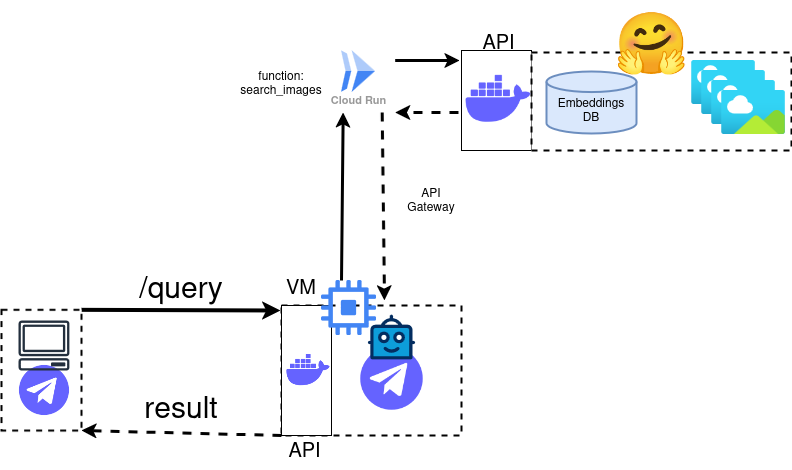

The diagram above was exported from draw.io. Its source (the exported page's mxGraphModel, read from the mxfile embedded in the PNG):
<mxGraphModel dx="1050" dy="574" grid="1" gridSize="10" guides="1" tooltips="1" connect="1" arrows="1" fold="1" page="1" pageScale="1" pageWidth="850" pageHeight="1100" math="0" shadow="0">
  <root>
    <mxCell id="0" />
    <mxCell id="1" parent="0" />
    <mxCell id="lkOy8XR9qxYkYMLbZnXo-19" value="" style="rounded=0;whiteSpace=wrap;html=1;" parent="1" vertex="1">
      <mxGeometry x="480" y="110" width="70" height="100" as="geometry" />
    </mxCell>
    <mxCell id="lkOy8XR9qxYkYMLbZnXo-17" value="" style="rounded=0;whiteSpace=wrap;html=1;dashed=1;strokeWidth=2;" parent="1" vertex="1">
      <mxGeometry x="550" y="112" width="260" height="98" as="geometry" />
    </mxCell>
    <mxCell id="lkOy8XR9qxYkYMLbZnXo-5" value="" style="group" parent="1" vertex="1" connectable="0">
      <mxGeometry x="300" y="375" width="220" height="155" as="geometry" />
    </mxCell>
    <mxCell id="lkOy8XR9qxYkYMLbZnXo-24" value="" style="rounded=0;whiteSpace=wrap;html=1;dashed=1;strokeWidth=2;" parent="lkOy8XR9qxYkYMLbZnXo-5" vertex="1">
      <mxGeometry y="-10" width="180" height="130" as="geometry" />
    </mxCell>
    <mxCell id="lkOy8XR9qxYkYMLbZnXo-3" value="" style="shape=image;html=1;verticalAlign=top;verticalLabelPosition=bottom;labelBackgroundColor=#ffffff;imageAspect=0;aspect=fixed;image=https://cdn1.iconfinder.com/data/icons/unicons-line-vol-6/24/telegram-128.png" parent="lkOy8XR9qxYkYMLbZnXo-5" vertex="1">
      <mxGeometry x="73" y="25.5" width="75" height="75" as="geometry" />
    </mxCell>
    <mxCell id="lkOy8XR9qxYkYMLbZnXo-4" value="" style="verticalLabelPosition=bottom;aspect=fixed;html=1;shape=mxgraph.salesforce.bots;" parent="lkOy8XR9qxYkYMLbZnXo-5" vertex="1">
      <mxGeometry x="86.31099999999995" y="-1" width="47.37" height="45" as="geometry" />
    </mxCell>
    <mxCell id="lkOy8XR9qxYkYMLbZnXo-42" value="" style="rounded=0;whiteSpace=wrap;html=1;" parent="lkOy8XR9qxYkYMLbZnXo-5" vertex="1">
      <mxGeometry y="-10" width="50" height="130" as="geometry" />
    </mxCell>
    <mxCell id="lkOy8XR9qxYkYMLbZnXo-40" value="" style="shape=image;html=1;verticalAlign=top;verticalLabelPosition=bottom;labelBackgroundColor=#ffffff;imageAspect=0;aspect=fixed;image=https://cdn1.iconfinder.com/data/icons/unicons-line-vol-3/24/docker-128.png" parent="lkOy8XR9qxYkYMLbZnXo-5" vertex="1">
      <mxGeometry x="0.9999999999999991" y="29" width="52" height="52" as="geometry" />
    </mxCell>
    <mxCell id="lkOy8XR9qxYkYMLbZnXo-43" value="&lt;font style=&quot;font-size: 20px;&quot;&gt;API&lt;/font&gt;" style="text;html=1;align=center;verticalAlign=middle;whiteSpace=wrap;rounded=0;" parent="lkOy8XR9qxYkYMLbZnXo-5" vertex="1">
      <mxGeometry x="1" y="125" width="45" height="15" as="geometry" />
    </mxCell>
    <mxCell id="sp1cBVrtcJQuBb5i6N8b-1" value="" style="editableCssRules=.*;html=1;shape=image;verticalLabelPosition=bottom;labelBackgroundColor=#ffffff;verticalAlign=top;aspect=fixed;imageAspect=0;image=data:image/svg+xml,(base64 omitted: 1732 chars);" vertex="1" parent="lkOy8XR9qxYkYMLbZnXo-5">
      <mxGeometry x="40" y="-35" width="55" height="55" as="geometry" />
    </mxCell>
    <mxCell id="lkOy8XR9qxYkYMLbZnXo-7" value="&lt;font style=&quot;font-size: 60px;&quot;&gt;🤗&lt;/font&gt;" style="text;html=1;align=center;verticalAlign=middle;whiteSpace=wrap;rounded=0;" parent="1" vertex="1">
      <mxGeometry x="630" y="60" width="80" height="80" as="geometry" />
    </mxCell>
    <mxCell id="lkOy8XR9qxYkYMLbZnXo-8" value="" style="image;aspect=fixed;html=1;points=[];align=center;fontSize=12;image=img/lib/azure2/general/Image.svg;" parent="1" vertex="1">
      <mxGeometry x="710" y="120" width="64" height="44" as="geometry" />
    </mxCell>
    <mxCell id="lkOy8XR9qxYkYMLbZnXo-9" value="" style="image;aspect=fixed;html=1;points=[];align=center;fontSize=12;image=img/lib/azure2/general/Image.svg;" parent="1" vertex="1">
      <mxGeometry x="720" y="130" width="64" height="44" as="geometry" />
    </mxCell>
    <mxCell id="lkOy8XR9qxYkYMLbZnXo-10" value="" style="image;aspect=fixed;html=1;points=[];align=center;fontSize=12;image=img/lib/azure2/general/Image.svg;" parent="1" vertex="1">
      <mxGeometry x="730" y="140" width="64" height="44" as="geometry" />
    </mxCell>
    <mxCell id="lkOy8XR9qxYkYMLbZnXo-11" value="" style="image;aspect=fixed;html=1;points=[];align=center;fontSize=12;image=img/lib/azure2/general/Image.svg;" parent="1" vertex="1">
      <mxGeometry x="740" y="150" width="64" height="44" as="geometry" />
    </mxCell>
    <mxCell id="lkOy8XR9qxYkYMLbZnXo-12" value="" style="endArrow=classic;html=1;rounded=0;strokeWidth=4;exitX=1;exitY=0;exitDx=0;exitDy=0;" parent="1" source="lkOy8XR9qxYkYMLbZnXo-47" edge="1">
      <mxGeometry width="50" height="50" relative="1" as="geometry">
        <mxPoint x="110" y="365" as="sourcePoint" />
        <mxPoint x="299" y="370" as="targetPoint" />
        <Array as="points" />
      </mxGeometry>
    </mxCell>
    <mxCell id="lkOy8XR9qxYkYMLbZnXo-13" value="&lt;font style=&quot;font-size: 30px;&quot;&gt;/query &lt;/font&gt;" style="text;html=1;align=center;verticalAlign=middle;whiteSpace=wrap;rounded=0;" parent="1" vertex="1">
      <mxGeometry x="150" y="330" width="100" height="30" as="geometry" />
    </mxCell>
    <mxCell id="lkOy8XR9qxYkYMLbZnXo-16" value="&lt;div&gt;&lt;br&gt;&lt;/div&gt;&lt;div&gt;Embeddings&lt;/div&gt;&lt;div&gt;DB&lt;/div&gt;" style="strokeWidth=2;html=1;shape=mxgraph.flowchart.database;whiteSpace=wrap;fillColor=#dae8fc;strokeColor=#6c8ebf;" parent="1" vertex="1">
      <mxGeometry x="565" y="131" width="90" height="62" as="geometry" />
    </mxCell>
    <mxCell id="lkOy8XR9qxYkYMLbZnXo-18" value="" style="shape=image;html=1;verticalAlign=top;verticalLabelPosition=bottom;labelBackgroundColor=#ffffff;imageAspect=0;aspect=fixed;image=https://cdn1.iconfinder.com/data/icons/unicons-line-vol-3/24/docker-128.png" parent="1" vertex="1">
      <mxGeometry x="478" y="120" width="78" height="78" as="geometry" />
    </mxCell>
    <mxCell id="lkOy8XR9qxYkYMLbZnXo-20" value="&lt;font style=&quot;font-size: 20px;&quot;&gt;API&lt;/font&gt;" style="text;html=1;align=center;verticalAlign=middle;whiteSpace=wrap;rounded=0;" parent="1" vertex="1">
      <mxGeometry x="494.5" y="95" width="45" height="10" as="geometry" />
    </mxCell>
    <mxCell id="lkOy8XR9qxYkYMLbZnXo-26" value="" style="endArrow=classic;html=1;rounded=0;strokeWidth=3;entryX=0;entryY=1;entryDx=0;entryDy=0;entryPerimeter=0;" parent="1" edge="1">
      <mxGeometry width="50" height="50" relative="1" as="geometry">
        <mxPoint x="360" y="340" as="sourcePoint" />
        <mxPoint x="361.68000000000006" y="172" as="targetPoint" />
      </mxGeometry>
    </mxCell>
    <mxCell id="lkOy8XR9qxYkYMLbZnXo-33" value="" style="endArrow=classic;html=1;rounded=0;exitX=0;exitY=1;exitDx=0;exitDy=0;strokeWidth=3;dashed=1;entryX=1;entryY=1;entryDx=0;entryDy=0;" parent="1" source="lkOy8XR9qxYkYMLbZnXo-42" target="lkOy8XR9qxYkYMLbZnXo-47" edge="1">
      <mxGeometry width="50" height="50" relative="1" as="geometry">
        <mxPoint x="340" y="420" as="sourcePoint" />
        <mxPoint x="100" y="495" as="targetPoint" />
      </mxGeometry>
    </mxCell>
    <mxCell id="lkOy8XR9qxYkYMLbZnXo-34" value="&lt;font style=&quot;font-size: 30px;&quot;&gt;result&lt;/font&gt;" style="text;html=1;align=center;verticalAlign=middle;whiteSpace=wrap;rounded=0;" parent="1" vertex="1">
      <mxGeometry x="150" y="450" width="100" height="30" as="geometry" />
    </mxCell>
    <mxCell id="lkOy8XR9qxYkYMLbZnXo-37" value="" style="endArrow=classic;html=1;rounded=0;exitX=1;exitY=0;exitDx=0;exitDy=0;exitPerimeter=0;entryX=0;entryY=0;entryDx=0;entryDy=0;strokeWidth=3;" parent="1" target="lkOy8XR9qxYkYMLbZnXo-18" edge="1">
      <mxGeometry width="50" height="50" relative="1" as="geometry">
        <mxPoint x="413.68000000000006" y="120" as="sourcePoint" />
        <mxPoint x="479" y="144" as="targetPoint" />
      </mxGeometry>
    </mxCell>
    <mxCell id="lkOy8XR9qxYkYMLbZnXo-38" value="" style="endArrow=classic;html=1;rounded=0;exitX=-0.023;exitY=0.381;exitDx=0;exitDy=0;entryX=1;entryY=1;entryDx=0;entryDy=0;strokeWidth=3;entryPerimeter=0;exitPerimeter=0;dashed=1;" parent="1" edge="1">
      <mxGeometry width="50" height="50" relative="1" as="geometry">
        <mxPoint x="477" y="172" as="sourcePoint" />
        <mxPoint x="413.68000000000006" y="172" as="targetPoint" />
      </mxGeometry>
    </mxCell>
    <mxCell id="lkOy8XR9qxYkYMLbZnXo-39" value="" style="endArrow=classic;html=1;rounded=0;exitX=0.75;exitY=1;exitDx=0;exitDy=0;strokeWidth=3;exitPerimeter=0;dashed=1;" parent="1" edge="1">
      <mxGeometry width="50" height="50" relative="1" as="geometry">
        <mxPoint x="400.68000000000006" y="172" as="sourcePoint" />
        <mxPoint x="403" y="360" as="targetPoint" />
      </mxGeometry>
    </mxCell>
    <mxCell id="lkOy8XR9qxYkYMLbZnXo-48" value="" style="group" parent="1" vertex="1" connectable="0">
      <mxGeometry x="20" y="360" width="85" height="140" as="geometry" />
    </mxCell>
    <mxCell id="lkOy8XR9qxYkYMLbZnXo-47" value="" style="rounded=0;whiteSpace=wrap;html=1;dashed=1;strokeWidth=2;" parent="lkOy8XR9qxYkYMLbZnXo-48" vertex="1">
      <mxGeometry y="9.33" width="80" height="120.67" as="geometry" />
    </mxCell>
    <mxCell id="lkOy8XR9qxYkYMLbZnXo-44" value="" style="shape=image;html=1;verticalAlign=top;verticalLabelPosition=bottom;labelBackgroundColor=#ffffff;imageAspect=0;aspect=fixed;image=https://cdn1.iconfinder.com/data/icons/unicons-line-vol-6/24/telegram-128.png" parent="lkOy8XR9qxYkYMLbZnXo-48" vertex="1">
      <mxGeometry x="12.5" y="60" width="60" height="60" as="geometry" />
    </mxCell>
    <mxCell id="lkOy8XR9qxYkYMLbZnXo-45" value="" style="sketch=0;outlineConnect=0;fontColor=#232F3E;gradientColor=none;fillColor=#232F3D;strokeColor=none;dashed=0;verticalLabelPosition=bottom;verticalAlign=top;align=center;html=1;fontSize=12;fontStyle=0;aspect=fixed;pointerEvents=1;shape=mxgraph.aws4.client;" parent="lkOy8XR9qxYkYMLbZnXo-48" vertex="1">
      <mxGeometry x="16.840000000000003" y="20" width="51.32" height="50" as="geometry" />
    </mxCell>
    <mxCell id="J4ZixSa5WAuWkCxo_X8C-2" value="&lt;font style=&quot;font-size: 20px;&quot;&gt;VM&lt;/font&gt;" style="text;html=1;align=center;verticalAlign=middle;whiteSpace=wrap;rounded=0;" parent="1" vertex="1">
      <mxGeometry x="290" y="330" width="60" height="30" as="geometry" />
    </mxCell>
    <mxCell id="J4ZixSa5WAuWkCxo_X8C-3" value="API Gateway" style="text;html=1;align=center;verticalAlign=middle;whiteSpace=wrap;rounded=0;" parent="1" vertex="1">
      <mxGeometry x="420" y="243.84" width="60" height="30" as="geometry" />
    </mxCell>
    <mxCell id="J4ZixSa5WAuWkCxo_X8C-4" value="function: search_images" style="text;html=1;align=center;verticalAlign=middle;whiteSpace=wrap;rounded=0;" parent="1" vertex="1">
      <mxGeometry x="270" y="127" width="60" height="30" as="geometry" />
    </mxCell>
    <mxCell id="sp1cBVrtcJQuBb5i6N8b-2" value="Cloud Run" style="sketch=0;html=1;verticalAlign=top;labelPosition=center;verticalLabelPosition=bottom;align=center;spacingTop=-6;fontSize=11;fontStyle=1;fontColor=#999999;shape=image;aspect=fixed;imageAspect=0;image=data:image/svg+xml,(base64 omitted: 656 chars);" vertex="1" parent="1">
      <mxGeometry x="360" y="110" width="34" height="42" as="geometry" />
    </mxCell>
  </root>
</mxGraphModel>